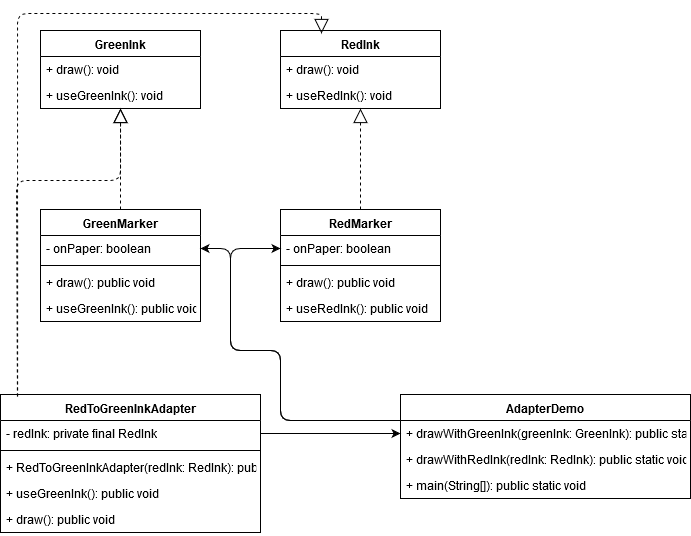

The diagram above was exported from draw.io. Its source (the exported page's mxGraphModel, read from the mxfile embedded in the PNG):
<mxGraphModel dx="1038" dy="577" grid="1" gridSize="10" guides="1" tooltips="1" connect="1" arrows="1" fold="1" page="1" pageScale="1" pageWidth="1169" pageHeight="827" math="0" shadow="0">
  <root>
    <mxCell id="0" />
    <mxCell id="1" parent="0" />
    <mxCell id="zhaAWfvkEEbUraGlDIl0-1" value="GreenInk" style="swimlane;fontStyle=1;align=center;verticalAlign=top;childLayout=stackLayout;horizontal=1;startSize=26;horizontalStack=0;resizeParent=1;resizeParentMax=0;resizeLast=0;collapsible=1;marginBottom=0;" parent="1" vertex="1">
      <mxGeometry x="80" y="40" width="160" height="78" as="geometry" />
    </mxCell>
    <mxCell id="zhaAWfvkEEbUraGlDIl0-4" value="+ draw(): void" style="text;strokeColor=none;fillColor=none;align=left;verticalAlign=top;spacingLeft=4;spacingRight=4;overflow=hidden;rotatable=0;points=[[0,0.5],[1,0.5]];portConstraint=eastwest;" parent="zhaAWfvkEEbUraGlDIl0-1" vertex="1">
      <mxGeometry y="26" width="160" height="26" as="geometry" />
    </mxCell>
    <mxCell id="zhaAWfvkEEbUraGlDIl0-26" value="+ useGreenInk(): void" style="text;strokeColor=none;fillColor=none;align=left;verticalAlign=top;spacingLeft=4;spacingRight=4;overflow=hidden;rotatable=0;points=[[0,0.5],[1,0.5]];portConstraint=eastwest;" parent="zhaAWfvkEEbUraGlDIl0-1" vertex="1">
      <mxGeometry y="52" width="160" height="26" as="geometry" />
    </mxCell>
    <mxCell id="zhaAWfvkEEbUraGlDIl0-5" value="RedInk" style="swimlane;fontStyle=1;align=center;verticalAlign=top;childLayout=stackLayout;horizontal=1;startSize=26;horizontalStack=0;resizeParent=1;resizeParentMax=0;resizeLast=0;collapsible=1;marginBottom=0;" parent="1" vertex="1">
      <mxGeometry x="320" y="40" width="160" height="78" as="geometry" />
    </mxCell>
    <mxCell id="zhaAWfvkEEbUraGlDIl0-8" value="+ draw(): void" style="text;strokeColor=none;fillColor=none;align=left;verticalAlign=top;spacingLeft=4;spacingRight=4;overflow=hidden;rotatable=0;points=[[0,0.5],[1,0.5]];portConstraint=eastwest;" parent="zhaAWfvkEEbUraGlDIl0-5" vertex="1">
      <mxGeometry y="26" width="160" height="26" as="geometry" />
    </mxCell>
    <mxCell id="zhaAWfvkEEbUraGlDIl0-27" value="+ useRedInk(): void" style="text;strokeColor=none;fillColor=none;align=left;verticalAlign=top;spacingLeft=4;spacingRight=4;overflow=hidden;rotatable=0;points=[[0,0.5],[1,0.5]];portConstraint=eastwest;" parent="zhaAWfvkEEbUraGlDIl0-5" vertex="1">
      <mxGeometry y="52" width="160" height="26" as="geometry" />
    </mxCell>
    <mxCell id="zhaAWfvkEEbUraGlDIl0-9" value="GreenMarker" style="swimlane;fontStyle=1;align=center;verticalAlign=top;childLayout=stackLayout;horizontal=1;startSize=26;horizontalStack=0;resizeParent=1;resizeParentMax=0;resizeLast=0;collapsible=1;marginBottom=0;" parent="1" vertex="1">
      <mxGeometry x="80" y="219" width="160" height="112" as="geometry" />
    </mxCell>
    <mxCell id="zhaAWfvkEEbUraGlDIl0-10" value="- onPaper: boolean" style="text;strokeColor=none;fillColor=none;align=left;verticalAlign=top;spacingLeft=4;spacingRight=4;overflow=hidden;rotatable=0;points=[[0,0.5],[1,0.5]];portConstraint=eastwest;" parent="zhaAWfvkEEbUraGlDIl0-9" vertex="1">
      <mxGeometry y="26" width="160" height="26" as="geometry" />
    </mxCell>
    <mxCell id="zhaAWfvkEEbUraGlDIl0-11" value="" style="line;strokeWidth=1;fillColor=none;align=left;verticalAlign=middle;spacingTop=-1;spacingLeft=3;spacingRight=3;rotatable=0;labelPosition=right;points=[];portConstraint=eastwest;" parent="zhaAWfvkEEbUraGlDIl0-9" vertex="1">
      <mxGeometry y="52" width="160" height="8" as="geometry" />
    </mxCell>
    <mxCell id="zhaAWfvkEEbUraGlDIl0-12" value="+ draw(): public void" style="text;strokeColor=none;fillColor=none;align=left;verticalAlign=top;spacingLeft=4;spacingRight=4;overflow=hidden;rotatable=0;points=[[0,0.5],[1,0.5]];portConstraint=eastwest;" parent="zhaAWfvkEEbUraGlDIl0-9" vertex="1">
      <mxGeometry y="60" width="160" height="26" as="geometry" />
    </mxCell>
    <mxCell id="zhaAWfvkEEbUraGlDIl0-28" value="+ useGreenInk(): public void" style="text;strokeColor=none;fillColor=none;align=left;verticalAlign=top;spacingLeft=4;spacingRight=4;overflow=hidden;rotatable=0;points=[[0,0.5],[1,0.5]];portConstraint=eastwest;" parent="zhaAWfvkEEbUraGlDIl0-9" vertex="1">
      <mxGeometry y="86" width="160" height="26" as="geometry" />
    </mxCell>
    <mxCell id="zhaAWfvkEEbUraGlDIl0-13" value="RedMarker" style="swimlane;fontStyle=1;align=center;verticalAlign=top;childLayout=stackLayout;horizontal=1;startSize=26;horizontalStack=0;resizeParent=1;resizeParentMax=0;resizeLast=0;collapsible=1;marginBottom=0;" parent="1" vertex="1">
      <mxGeometry x="320" y="219" width="160" height="112" as="geometry" />
    </mxCell>
    <mxCell id="zhaAWfvkEEbUraGlDIl0-14" value="- onPaper: boolean" style="text;strokeColor=none;fillColor=none;align=left;verticalAlign=top;spacingLeft=4;spacingRight=4;overflow=hidden;rotatable=0;points=[[0,0.5],[1,0.5]];portConstraint=eastwest;" parent="zhaAWfvkEEbUraGlDIl0-13" vertex="1">
      <mxGeometry y="26" width="160" height="26" as="geometry" />
    </mxCell>
    <mxCell id="zhaAWfvkEEbUraGlDIl0-15" value="" style="line;strokeWidth=1;fillColor=none;align=left;verticalAlign=middle;spacingTop=-1;spacingLeft=3;spacingRight=3;rotatable=0;labelPosition=right;points=[];portConstraint=eastwest;" parent="zhaAWfvkEEbUraGlDIl0-13" vertex="1">
      <mxGeometry y="52" width="160" height="8" as="geometry" />
    </mxCell>
    <mxCell id="zhaAWfvkEEbUraGlDIl0-16" value="+ draw(): public void" style="text;strokeColor=none;fillColor=none;align=left;verticalAlign=top;spacingLeft=4;spacingRight=4;overflow=hidden;rotatable=0;points=[[0,0.5],[1,0.5]];portConstraint=eastwest;" parent="zhaAWfvkEEbUraGlDIl0-13" vertex="1">
      <mxGeometry y="60" width="160" height="26" as="geometry" />
    </mxCell>
    <mxCell id="zhaAWfvkEEbUraGlDIl0-29" value="+ useRedInk(): public void" style="text;strokeColor=none;fillColor=none;align=left;verticalAlign=top;spacingLeft=4;spacingRight=4;overflow=hidden;rotatable=0;points=[[0,0.5],[1,0.5]];portConstraint=eastwest;" parent="zhaAWfvkEEbUraGlDIl0-13" vertex="1">
      <mxGeometry y="86" width="160" height="26" as="geometry" />
    </mxCell>
    <mxCell id="zhaAWfvkEEbUraGlDIl0-30" value="RedToGreenInkAdapter" style="swimlane;fontStyle=1;align=center;verticalAlign=top;childLayout=stackLayout;horizontal=1;startSize=26;horizontalStack=0;resizeParent=1;resizeParentMax=0;resizeLast=0;collapsible=1;marginBottom=0;" parent="1" vertex="1">
      <mxGeometry x="40" y="404" width="260" height="138" as="geometry" />
    </mxCell>
    <mxCell id="zhaAWfvkEEbUraGlDIl0-31" value="- redInk: private final RedInk" style="text;strokeColor=none;fillColor=none;align=left;verticalAlign=top;spacingLeft=4;spacingRight=4;overflow=hidden;rotatable=0;points=[[0,0.5],[1,0.5]];portConstraint=eastwest;" parent="zhaAWfvkEEbUraGlDIl0-30" vertex="1">
      <mxGeometry y="26" width="260" height="26" as="geometry" />
    </mxCell>
    <mxCell id="zhaAWfvkEEbUraGlDIl0-32" value="" style="line;strokeWidth=1;fillColor=none;align=left;verticalAlign=middle;spacingTop=-1;spacingLeft=3;spacingRight=3;rotatable=0;labelPosition=right;points=[];portConstraint=eastwest;" parent="zhaAWfvkEEbUraGlDIl0-30" vertex="1">
      <mxGeometry y="52" width="260" height="8" as="geometry" />
    </mxCell>
    <mxCell id="zhaAWfvkEEbUraGlDIl0-33" value="+ RedToGreenInkAdapter(redInk: RedInk): public" style="text;strokeColor=none;fillColor=none;align=left;verticalAlign=top;spacingLeft=4;spacingRight=4;overflow=hidden;rotatable=0;points=[[0,0.5],[1,0.5]];portConstraint=eastwest;" parent="zhaAWfvkEEbUraGlDIl0-30" vertex="1">
      <mxGeometry y="60" width="260" height="26" as="geometry" />
    </mxCell>
    <mxCell id="zhaAWfvkEEbUraGlDIl0-34" value="+ useGreenInk(): public void" style="text;strokeColor=none;fillColor=none;align=left;verticalAlign=top;spacingLeft=4;spacingRight=4;overflow=hidden;rotatable=0;points=[[0,0.5],[1,0.5]];portConstraint=eastwest;" parent="zhaAWfvkEEbUraGlDIl0-30" vertex="1">
      <mxGeometry y="86" width="260" height="26" as="geometry" />
    </mxCell>
    <mxCell id="zhaAWfvkEEbUraGlDIl0-35" value="+ draw(): public void" style="text;strokeColor=none;fillColor=none;align=left;verticalAlign=top;spacingLeft=4;spacingRight=4;overflow=hidden;rotatable=0;points=[[0,0.5],[1,0.5]];portConstraint=eastwest;" parent="zhaAWfvkEEbUraGlDIl0-30" vertex="1">
      <mxGeometry y="112" width="260" height="26" as="geometry" />
    </mxCell>
    <mxCell id="zhaAWfvkEEbUraGlDIl0-36" value="AdapterDemo" style="swimlane;fontStyle=1;align=center;verticalAlign=top;childLayout=stackLayout;horizontal=1;startSize=26;horizontalStack=0;resizeParent=1;resizeParentMax=0;resizeLast=0;collapsible=1;marginBottom=0;" parent="1" vertex="1">
      <mxGeometry x="440" y="404" width="290" height="104" as="geometry" />
    </mxCell>
    <mxCell id="zhaAWfvkEEbUraGlDIl0-39" value="+ drawWithGreenInk(greenInk: GreenInk): public static void" style="text;strokeColor=none;fillColor=none;align=left;verticalAlign=top;spacingLeft=4;spacingRight=4;overflow=hidden;rotatable=0;points=[[0,0.5],[1,0.5]];portConstraint=eastwest;" parent="zhaAWfvkEEbUraGlDIl0-36" vertex="1">
      <mxGeometry y="26" width="290" height="26" as="geometry" />
    </mxCell>
    <mxCell id="zhaAWfvkEEbUraGlDIl0-40" value="+ drawWithRedInk(redInk: RedInk): public static void" style="text;strokeColor=none;fillColor=none;align=left;verticalAlign=top;spacingLeft=4;spacingRight=4;overflow=hidden;rotatable=0;points=[[0,0.5],[1,0.5]];portConstraint=eastwest;" parent="zhaAWfvkEEbUraGlDIl0-36" vertex="1">
      <mxGeometry y="52" width="290" height="26" as="geometry" />
    </mxCell>
    <mxCell id="zhaAWfvkEEbUraGlDIl0-41" value="+ main(String[]): public static void" style="text;strokeColor=none;fillColor=none;align=left;verticalAlign=top;spacingLeft=4;spacingRight=4;overflow=hidden;rotatable=0;points=[[0,0.5],[1,0.5]];portConstraint=eastwest;" parent="zhaAWfvkEEbUraGlDIl0-36" vertex="1">
      <mxGeometry y="78" width="290" height="26" as="geometry" />
    </mxCell>
    <mxCell id="zhaAWfvkEEbUraGlDIl0-42" value="" style="endArrow=block;dashed=1;endFill=0;endSize=12;html=1;exitX=0.5;exitY=0;exitDx=0;exitDy=0;entryX=0.5;entryY=1;entryDx=0;entryDy=0;" parent="1" source="zhaAWfvkEEbUraGlDIl0-9" target="zhaAWfvkEEbUraGlDIl0-1" edge="1">
      <mxGeometry width="160" relative="1" as="geometry">
        <mxPoint x="160" y="170" as="sourcePoint" />
        <mxPoint x="320" y="170" as="targetPoint" />
      </mxGeometry>
    </mxCell>
    <mxCell id="zhaAWfvkEEbUraGlDIl0-43" value="" style="endArrow=block;dashed=1;endFill=0;endSize=12;html=1;exitX=0.5;exitY=0;exitDx=0;exitDy=0;entryX=0.5;entryY=1;entryDx=0;entryDy=0;" parent="1" source="zhaAWfvkEEbUraGlDIl0-13" target="zhaAWfvkEEbUraGlDIl0-5" edge="1">
      <mxGeometry width="160" relative="1" as="geometry">
        <mxPoint x="440" y="170" as="sourcePoint" />
        <mxPoint x="600" y="170" as="targetPoint" />
      </mxGeometry>
    </mxCell>
    <mxCell id="zhaAWfvkEEbUraGlDIl0-44" value="" style="endArrow=block;dashed=1;endFill=0;endSize=12;html=1;entryX=0.494;entryY=1.077;entryDx=0;entryDy=0;entryPerimeter=0;exitX=0.065;exitY=0.014;exitDx=0;exitDy=0;exitPerimeter=0;" parent="1" edge="1">
      <mxGeometry width="160" relative="1" as="geometry">
        <mxPoint x="56.90000000000009" y="405.932" as="sourcePoint" />
        <mxPoint x="160.03999999999996" y="118.00199999999995" as="targetPoint" />
        <Array as="points">
          <mxPoint x="56" y="190" />
          <mxPoint x="160" y="190" />
        </Array>
      </mxGeometry>
    </mxCell>
    <mxCell id="zhaAWfvkEEbUraGlDIl0-51" value="" style="endArrow=classic;html=1;entryX=1;entryY=0.5;entryDx=0;entryDy=0;" parent="1" target="zhaAWfvkEEbUraGlDIl0-10" edge="1">
      <mxGeometry width="50" height="50" relative="1" as="geometry">
        <mxPoint x="440" y="430" as="sourcePoint" />
        <mxPoint x="380" y="360" as="targetPoint" />
        <Array as="points">
          <mxPoint x="320" y="430" />
          <mxPoint x="320" y="360" />
          <mxPoint x="270" y="360" />
          <mxPoint x="270" y="258" />
        </Array>
      </mxGeometry>
    </mxCell>
    <mxCell id="zhaAWfvkEEbUraGlDIl0-52" value="" style="endArrow=classic;html=1;entryX=0;entryY=0.5;entryDx=0;entryDy=0;" parent="1" target="zhaAWfvkEEbUraGlDIl0-14" edge="1">
      <mxGeometry width="50" height="50" relative="1" as="geometry">
        <mxPoint x="440" y="430" as="sourcePoint" />
        <mxPoint x="400" y="360" as="targetPoint" />
        <Array as="points">
          <mxPoint x="320" y="430" />
          <mxPoint x="320" y="360" />
          <mxPoint x="270" y="360" />
          <mxPoint x="270" y="258" />
        </Array>
      </mxGeometry>
    </mxCell>
    <mxCell id="nIg58KnXGSt50RIEQOmB-1" value="" style="endArrow=classic;html=1;exitX=1;exitY=0.5;exitDx=0;exitDy=0;entryX=0;entryY=0.5;entryDx=0;entryDy=0;" parent="1" source="zhaAWfvkEEbUraGlDIl0-31" target="zhaAWfvkEEbUraGlDIl0-39" edge="1">
      <mxGeometry width="50" height="50" relative="1" as="geometry">
        <mxPoint x="360" y="510" as="sourcePoint" />
        <mxPoint x="410" y="460" as="targetPoint" />
      </mxGeometry>
    </mxCell>
    <mxCell id="nIg58KnXGSt50RIEQOmB-2" value="" style="endArrow=block;dashed=1;endFill=0;endSize=12;html=1;exitX=0.062;exitY=-0.007;exitDx=0;exitDy=0;exitPerimeter=0;entryX=0.25;entryY=0;entryDx=0;entryDy=0;" parent="1" edge="1">
      <mxGeometry width="160" relative="1" as="geometry">
        <mxPoint x="57.11999999999989" y="406.034" as="sourcePoint" />
        <mxPoint x="361" y="43" as="targetPoint" />
        <Array as="points">
          <mxPoint x="57" y="23" />
          <mxPoint x="361" y="23" />
        </Array>
      </mxGeometry>
    </mxCell>
  </root>
</mxGraphModel>